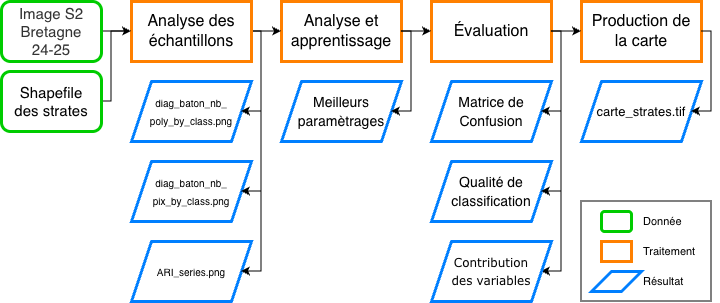

The diagram above was exported from draw.io. Its source (the exported page's mxGraphModel, read from the mxfile embedded in the PNG):
<mxGraphModel dx="811" dy="519" grid="1" gridSize="10" guides="1" tooltips="1" connect="1" arrows="1" fold="1" page="1" pageScale="1" pageWidth="827" pageHeight="1169" math="0" shadow="0">
  <root>
    <mxCell id="0" />
    <mxCell id="1" parent="0" />
    <mxCell id="2" parent="1" style="rounded=0;whiteSpace=wrap;html=1;align=center;verticalAlign=middle;fontFamily=Helvetica;fontSize=12;fontColor=light-dark(#FFFFFF,#FFFFFF);fillColor=none;strokeColor=#FF8000;strokeWidth=3;" value="&lt;font color=&quot;#000000&quot; style=&quot;font-size: 16px;&quot; face=&quot;Helvetica&quot;&gt;Production de&lt;/font&gt;&lt;div&gt;&lt;font color=&quot;#000000&quot; style=&quot;font-size: 16px;&quot; face=&quot;Helvetica&quot;&gt;la carte&lt;/font&gt;&lt;/div&gt;" vertex="1">
      <mxGeometry height="60" width="120" x="590" y="60" as="geometry" />
    </mxCell>
    <mxCell id="3" parent="1" style="rounded=0;whiteSpace=wrap;html=1;align=center;verticalAlign=middle;fontFamily=Helvetica;fontSize=12;fontColor=light-dark(#FFFFFF,#FFFFFF);fillColor=none;strokeColor=#FF8000;strokeWidth=3;" value="&lt;font style=&quot;color: rgb(0, 0, 0); font-size: 16px;&quot; face=&quot;Helvetica&quot;&gt;Évaluation&lt;/font&gt;" vertex="1">
      <mxGeometry height="60" width="120" x="440" y="60" as="geometry" />
    </mxCell>
    <mxCell id="4" parent="1" style="rounded=0;whiteSpace=wrap;html=1;align=center;verticalAlign=middle;fontFamily=Helvetica;fontSize=12;fontColor=light-dark(#FFFFFF,#FFFFFF);fillColor=none;strokeColor=#FF8000;strokeWidth=3;" value="&lt;font style=&quot;color: rgb(0, 0, 0); font-size: 16px;&quot; face=&quot;Helvetica&quot;&gt;Analyse et apprentissage&lt;/font&gt;" vertex="1">
      <mxGeometry height="60" width="120" x="290" y="60" as="geometry" />
    </mxCell>
    <mxCell id="5" parent="1" style="shape=parallelogram;perimeter=parallelogramPerimeter;whiteSpace=wrap;html=1;fixedSize=1;align=center;verticalAlign=middle;fontFamily=Helvetica;fontSize=12;fontColor=light-dark(#FFFFFF,#FFFFFF);fillColor=none;strokeColor=#007FFF;strokeWidth=3;" value="&lt;div style=&quot;line-height: 18px; white-space: pre;&quot;&gt;&lt;font color=&quot;#000000&quot; style=&quot;font-size: 14px;&quot; face=&quot;Helvetica&quot;&gt;Meilleurs&lt;/font&gt;&lt;/div&gt;&lt;div style=&quot;line-height: 18px; white-space: pre;&quot;&gt;&lt;font color=&quot;#000000&quot; style=&quot;font-size: 14px;&quot; face=&quot;Helvetica&quot;&gt;paramètrages&lt;/font&gt;&lt;/div&gt;" vertex="1">
      <mxGeometry height="60" width="120" x="290" y="140" as="geometry" />
    </mxCell>
    <mxCell id="6" parent="1" style="shape=parallelogram;perimeter=parallelogramPerimeter;whiteSpace=wrap;html=1;fixedSize=1;align=center;verticalAlign=middle;fontFamily=Helvetica;fontSize=12;fontColor=light-dark(#FFFFFF,#FFFFFF);fillColor=none;strokeColor=#007FFF;strokeWidth=3;" value="&lt;div style=&quot;line-height: 18px; white-space: pre;&quot;&gt;&lt;font color=&quot;#000000&quot; style=&quot;font-size: 14px;&quot;&gt;&lt;span style=&quot;background-color: rgb(255, 255, 255);&quot;&gt;Qualité de&lt;/span&gt;&lt;/font&gt;&lt;/div&gt;&lt;div style=&quot;line-height: 18px; white-space: pre;&quot;&gt;&lt;font color=&quot;#000000&quot; style=&quot;font-size: 14px;&quot;&gt;&lt;span style=&quot;background-color: rgb(255, 255, 255);&quot;&gt;classification&lt;/span&gt;&lt;/font&gt;&lt;/div&gt;" vertex="1">
      <mxGeometry height="60" width="120" x="440" y="220" as="geometry" />
    </mxCell>
    <mxCell id="7" parent="1" style="shape=parallelogram;perimeter=parallelogramPerimeter;whiteSpace=wrap;html=1;fixedSize=1;align=center;verticalAlign=middle;fontFamily=Helvetica;fontSize=12;fontColor=light-dark(#FFFFFF,#FFFFFF);fillColor=none;strokeColor=#007FFF;strokeWidth=3;" value="&lt;div style=&quot;line-height: 18px; white-space: pre;&quot;&gt;&lt;font style=&quot;color: rgb(0, 0, 0); font-size: 14px;&quot; face=&quot;Helvetica&quot;&gt;Matrice de&lt;/font&gt;&lt;/div&gt;&lt;div style=&quot;line-height: 18px; white-space: pre;&quot;&gt;&lt;font style=&quot;color: rgb(0, 0, 0); font-size: 14px;&quot; face=&quot;Helvetica&quot;&gt;Confusion&lt;/font&gt;&lt;/div&gt;" vertex="1">
      <mxGeometry height="60" width="120" x="440" y="140" as="geometry" />
    </mxCell>
    <mxCell id="8" parent="1" style="shape=parallelogram;perimeter=parallelogramPerimeter;whiteSpace=wrap;html=1;fixedSize=1;align=center;verticalAlign=middle;fontFamily=Helvetica;fontSize=12;fontColor=light-dark(#FFFFFF,#FFFFFF);fillColor=none;strokeColor=#007FFF;strokeWidth=3;" value="&lt;div style=&quot;line-height: 18px; white-space: pre;&quot;&gt;&lt;font color=&quot;#000000&quot; style=&quot;font-size: 13px;&quot; face=&quot;Helvetica&quot;&gt;&lt;span style=&quot;background-color: rgb(255, 255, 255);&quot;&gt;carte_strates.tif&lt;/span&gt;&lt;/font&gt;&lt;/div&gt;" vertex="1">
      <mxGeometry height="60" width="120" x="590" y="140" as="geometry" />
    </mxCell>
    <mxCell id="9" parent="1" style="shape=parallelogram;perimeter=parallelogramPerimeter;whiteSpace=wrap;html=1;fixedSize=1;align=center;verticalAlign=middle;fontFamily=Helvetica;fontSize=12;fontColor=light-dark(#FFFFFF,#FFFFFF);fillColor=none;strokeColor=#007FFF;strokeWidth=3;" value="&lt;div style=&quot;background-color: rgb(255, 255, 255); line-height: 18px; white-space: pre;&quot;&gt;&lt;div style=&quot;line-height: 18px;&quot;&gt;&lt;span&gt;&lt;font style=&quot;color: rgb(0, 0, 0); font-size: 10px;&quot; face=&quot;Helvetica&quot;&gt;ARI_series.png&lt;/font&gt;&lt;/span&gt;&lt;/div&gt;&lt;/div&gt;" vertex="1">
      <mxGeometry height="60" width="120" x="140" y="300" as="geometry" />
    </mxCell>
    <mxCell id="10" parent="1" style="shape=parallelogram;perimeter=parallelogramPerimeter;whiteSpace=wrap;html=1;fixedSize=1;align=center;verticalAlign=middle;fontFamily=Helvetica;fontSize=12;fontColor=light-dark(#FFFFFF,#FFFFFF);fillColor=none;strokeColor=#007FFF;strokeWidth=3;" value="&lt;div style=&quot;background-color: rgb(255, 255, 255); line-height: 18px; white-space: pre;&quot;&gt;&lt;span&gt;&lt;font style=&quot;color: rgb(0, 0, 0); font-size: 10px;&quot; face=&quot;Helvetica&quot;&gt;diag_baton_nb_&lt;/font&gt;&lt;/span&gt;&lt;/div&gt;&lt;div style=&quot;background-color: rgb(255, 255, 255); line-height: 18px; white-space: pre;&quot;&gt;&lt;span&gt;&lt;font style=&quot;color: rgb(0, 0, 0); font-size: 10px;&quot; face=&quot;Helvetica&quot;&gt;pix_by_class.png&lt;/font&gt;&lt;/span&gt;&lt;/div&gt;" vertex="1">
      <mxGeometry height="60" width="120" x="140" y="220" as="geometry" />
    </mxCell>
    <mxCell id="11" parent="1" style="shape=parallelogram;perimeter=parallelogramPerimeter;whiteSpace=wrap;html=1;fixedSize=1;align=center;verticalAlign=middle;fontFamily=Helvetica;fontSize=12;fontColor=light-dark(#FFFFFF,#FFFFFF);fillColor=none;strokeColor=#007FFF;strokeWidth=3;" value="&lt;div style=&quot;line-height: 18px; white-space: pre;&quot;&gt;&lt;font style=&quot;color: rgb(0, 0, 0); background-color: light-dark(#ffffff, var(--ge-dark-color, #121212)); font-size: 10px;&quot; face=&quot;Helvetica&quot;&gt;diag_baton_nb_&lt;/font&gt;&lt;/div&gt;&lt;div style=&quot;line-height: 18px; white-space: pre;&quot;&gt;&lt;font style=&quot;color: rgb(0, 0, 0); background-color: light-dark(#ffffff, var(--ge-dark-color, #121212)); font-size: 10px;&quot; face=&quot;Helvetica&quot;&gt;poly_by_class.png&lt;/font&gt;&lt;/div&gt;" vertex="1">
      <mxGeometry height="60" width="120" x="140" y="140" as="geometry" />
    </mxCell>
    <mxCell id="12" edge="1" parent="1" source="13" style="edgeStyle=orthogonalEdgeStyle;rounded=0;orthogonalLoop=1;jettySize=auto;html=1;exitX=1;exitY=0.5;exitDx=0;exitDy=0;entryX=0;entryY=0.5;entryDx=0;entryDy=0;" target="23">
      <mxGeometry relative="1" as="geometry" />
    </mxCell>
    <mxCell id="13" parent="1" style="rounded=1;whiteSpace=wrap;html=1;fillColor=none;fillStyle=auto;gradientColor=none;strokeColor=#00CC00;fontColor=light-dark(#000000,#FFFFFF);strokeWidth=3;" value="&lt;span style=&quot;color: rgb(51, 51, 51);&quot;&gt;&lt;font style=&quot;font-size: 15px;&quot; face=&quot;Helvetica&quot;&gt;Image S2 Bretagne&lt;/font&gt;&lt;/span&gt;&lt;div&gt;&lt;span style=&quot;color: light-dark(rgb(51, 51, 51), rgb(193, 193, 193)); background-color: transparent;&quot;&gt;&lt;font face=&quot;Helvetica&quot; style=&quot;font-size: 15px;&quot;&gt;24-25&lt;/font&gt;&lt;/span&gt;&lt;/div&gt;" vertex="1">
      <mxGeometry height="60" width="100" x="10" y="60" as="geometry" />
    </mxCell>
    <mxCell id="14" edge="1" parent="1" style="edgeStyle=orthogonalEdgeStyle;rounded=0;orthogonalLoop=1;jettySize=auto;html=1;exitX=1;exitY=0.5;exitDx=0;exitDy=0;entryX=1;entryY=0.5;entryDx=0;entryDy=0;" target="8">
      <mxGeometry relative="1" as="geometry">
        <Array as="points">
          <mxPoint x="720" y="90" />
          <mxPoint x="720" y="170" />
        </Array>
        <mxPoint x="710" y="90" as="sourcePoint" />
        <mxPoint x="695" y="170" as="targetPoint" />
      </mxGeometry>
    </mxCell>
    <mxCell id="15" edge="1" parent="1" style="edgeStyle=orthogonalEdgeStyle;rounded=0;orthogonalLoop=1;jettySize=auto;html=1;exitX=1;exitY=0.5;exitDx=0;exitDy=0;entryX=0;entryY=0.5;entryDx=0;entryDy=0;">
      <mxGeometry relative="1" as="geometry">
        <mxPoint x="410" y="90" as="sourcePoint" />
        <mxPoint x="440" y="90" as="targetPoint" />
      </mxGeometry>
    </mxCell>
    <mxCell id="16" edge="1" parent="1" style="edgeStyle=orthogonalEdgeStyle;rounded=0;orthogonalLoop=1;jettySize=auto;html=1;exitX=1;exitY=0.5;exitDx=0;exitDy=0;entryX=0;entryY=0.5;entryDx=0;entryDy=0;fontFamily=Helvetica;fontSize=12;fontColor=light-dark(#FFFFFF,#FFFFFF);">
      <mxGeometry relative="1" as="geometry">
        <mxPoint x="560" y="90" as="sourcePoint" />
        <mxPoint x="590" y="90" as="targetPoint" />
      </mxGeometry>
    </mxCell>
    <mxCell id="17" edge="1" parent="1" style="edgeStyle=orthogonalEdgeStyle;rounded=0;orthogonalLoop=1;jettySize=auto;html=1;exitX=1;exitY=0.5;exitDx=0;exitDy=0;entryX=1;entryY=0.5;entryDx=0;entryDy=0;" target="7">
      <mxGeometry relative="1" as="geometry">
        <Array as="points">
          <mxPoint x="570" y="90" />
          <mxPoint x="570" y="170" />
        </Array>
        <mxPoint x="560" y="90" as="sourcePoint" />
        <mxPoint x="545" y="170" as="targetPoint" />
      </mxGeometry>
    </mxCell>
    <mxCell id="18" edge="1" parent="1" style="edgeStyle=orthogonalEdgeStyle;rounded=0;orthogonalLoop=1;jettySize=auto;html=1;exitX=1;exitY=0.5;exitDx=0;exitDy=0;">
      <mxGeometry relative="1" as="geometry">
        <Array as="points">
          <mxPoint x="570" y="90" />
          <mxPoint x="570" y="250" />
        </Array>
        <mxPoint x="560" y="90" as="sourcePoint" />
        <mxPoint x="550" y="250" as="targetPoint" />
      </mxGeometry>
    </mxCell>
    <mxCell id="19" edge="1" parent="1" source="23" style="edgeStyle=orthogonalEdgeStyle;rounded=0;orthogonalLoop=1;jettySize=auto;html=1;exitX=1;exitY=0.5;exitDx=0;exitDy=0;entryX=0;entryY=0.5;entryDx=0;entryDy=0;">
      <mxGeometry relative="1" as="geometry">
        <mxPoint x="290" y="90" as="targetPoint" />
      </mxGeometry>
    </mxCell>
    <mxCell id="20" edge="1" parent="1" source="23" style="edgeStyle=orthogonalEdgeStyle;rounded=0;orthogonalLoop=1;jettySize=auto;html=1;exitX=1;exitY=0.5;exitDx=0;exitDy=0;">
      <mxGeometry relative="1" as="geometry">
        <Array as="points">
          <mxPoint x="270" y="90" />
          <mxPoint x="270" y="170" />
        </Array>
        <mxPoint x="250" y="170" as="targetPoint" />
      </mxGeometry>
    </mxCell>
    <mxCell id="21" edge="1" parent="1" source="23" style="edgeStyle=orthogonalEdgeStyle;rounded=0;orthogonalLoop=1;jettySize=auto;html=1;exitX=1;exitY=0.5;exitDx=0;exitDy=0;entryX=1;entryY=0.5;entryDx=0;entryDy=0;" target="10">
      <mxGeometry relative="1" as="geometry">
        <Array as="points">
          <mxPoint x="270" y="90" />
          <mxPoint x="270" y="250" />
        </Array>
        <mxPoint x="245" y="250" as="targetPoint" />
      </mxGeometry>
    </mxCell>
    <mxCell id="22" edge="1" parent="1" source="23" style="edgeStyle=orthogonalEdgeStyle;rounded=0;orthogonalLoop=1;jettySize=auto;html=1;exitX=1;exitY=0.5;exitDx=0;exitDy=0;entryX=1;entryY=0.5;entryDx=0;entryDy=0;" target="9">
      <mxGeometry relative="1" as="geometry">
        <Array as="points">
          <mxPoint x="270" y="90" />
          <mxPoint x="270" y="330" />
        </Array>
        <mxPoint x="280" y="340" as="targetPoint" />
      </mxGeometry>
    </mxCell>
    <mxCell id="23" parent="1" style="rounded=0;whiteSpace=wrap;html=1;align=center;verticalAlign=middle;fontFamily=Helvetica;fontSize=12;fontColor=light-dark(#FFFFFF,#FFFFFF);fillColor=none;strokeColor=#FF8000;strokeWidth=3;" value="&lt;font style=&quot;color: rgb(0, 0, 0); font-size: 16px;&quot; face=&quot;Helvetica&quot;&gt;Analyse des échantillons&lt;/font&gt;" vertex="1">
      <mxGeometry height="60" width="120" x="140" y="60" as="geometry" />
    </mxCell>
    <mxCell id="24" edge="1" parent="1" source="25" style="edgeStyle=orthogonalEdgeStyle;rounded=0;orthogonalLoop=1;jettySize=auto;html=1;exitX=1;exitY=0.5;exitDx=0;exitDy=0;entryX=0;entryY=0.5;entryDx=0;entryDy=0;" target="23">
      <mxGeometry relative="1" as="geometry">
        <Array as="points">
          <mxPoint x="120" y="160" />
          <mxPoint x="120" y="90" />
        </Array>
        <mxPoint x="120" y="90" as="targetPoint" />
      </mxGeometry>
    </mxCell>
    <mxCell id="25" parent="1" style="rounded=1;whiteSpace=wrap;html=1;fillColor=none;fillStyle=auto;gradientColor=none;strokeColor=#00CC00;fontColor=light-dark(#000000,#FFFFFF);strokeWidth=3;" value="&lt;font style=&quot;font-size: 15px;&quot; face=&quot;Helvetica&quot;&gt;Shapefile&lt;/font&gt;&lt;div&gt;&lt;font style=&quot;font-size: 15px;&quot; face=&quot;Helvetica&quot;&gt;des strates&lt;/font&gt;&lt;/div&gt;" vertex="1">
      <mxGeometry height="60" width="100" x="10" y="130" as="geometry" />
    </mxCell>
    <mxCell id="26" edge="1" parent="1" source="4" style="edgeStyle=orthogonalEdgeStyle;rounded=0;orthogonalLoop=1;jettySize=auto;html=1;exitX=1;exitY=0.5;exitDx=0;exitDy=0;entryX=1;entryY=0.5;entryDx=0;entryDy=0;" target="5">
      <mxGeometry relative="1" as="geometry">
        <Array as="points">
          <mxPoint x="420" y="90" />
          <mxPoint x="420" y="170" />
        </Array>
      </mxGeometry>
    </mxCell>
    <mxCell id="27" edge="1" parent="1" source="3" style="edgeStyle=orthogonalEdgeStyle;rounded=0;orthogonalLoop=1;jettySize=auto;html=1;exitX=1;exitY=0.5;exitDx=0;exitDy=0;entryX=1;entryY=0.5;entryDx=0;entryDy=0;" target="28">
      <mxGeometry relative="1" as="geometry">
        <Array as="points">
          <mxPoint x="570" y="90" />
          <mxPoint x="570" y="330" />
        </Array>
      </mxGeometry>
    </mxCell>
    <mxCell id="28" parent="1" style="shape=parallelogram;perimeter=parallelogramPerimeter;whiteSpace=wrap;html=1;fixedSize=1;align=center;verticalAlign=middle;fontFamily=Helvetica;fontSize=12;fontColor=light-dark(#FFFFFF,#FFFFFF);fillColor=none;strokeColor=#007FFF;strokeWidth=3;" value="&lt;div style=&quot;line-height: 18px; white-space: pre;&quot;&gt;&lt;font color=&quot;#000000&quot; face=&quot;Verdana&quot;&gt;&lt;span style=&quot;background-color: rgb(255, 255, 255);&quot;&gt;Contribution&lt;/span&gt;&lt;/font&gt;&lt;/div&gt;&lt;div style=&quot;line-height: 18px; white-space: pre;&quot;&gt;&lt;font color=&quot;#000000&quot; face=&quot;Verdana&quot;&gt;&lt;span style=&quot;background-color: rgb(255, 255, 255);&quot;&gt;des variables&lt;/span&gt;&lt;/font&gt;&lt;/div&gt;" vertex="1">
      <mxGeometry height="60" width="120" x="440" y="300" as="geometry" />
    </mxCell>
    <mxCell id="29" parent="1" style="rounded=1;whiteSpace=wrap;html=1;fillColor=none;fillStyle=auto;gradientColor=none;strokeColor=#00CC00;fontColor=light-dark(#000000,#FFFFFF);strokeWidth=3;" value="" vertex="1">
      <mxGeometry height="20" width="30" x="610" y="270" as="geometry" />
    </mxCell>
    <mxCell id="30" parent="1" style="rounded=0;whiteSpace=wrap;html=1;align=center;verticalAlign=middle;fontFamily=Helvetica;fontSize=12;fontColor=light-dark(#FFFFFF,#FFFFFF);fillColor=none;strokeColor=#FF8000;strokeWidth=3;" value="" vertex="1">
      <mxGeometry height="20" width="30" x="610" y="300" as="geometry" />
    </mxCell>
    <mxCell id="31" parent="1" style="shape=parallelogram;perimeter=parallelogramPerimeter;whiteSpace=wrap;html=1;fixedSize=1;align=center;verticalAlign=middle;fontFamily=Helvetica;fontSize=12;fontColor=light-dark(#FFFFFF,#FFFFFF);fillColor=none;strokeColor=#007FFF;strokeWidth=3;" value="&lt;div style=&quot;line-height: 18px; white-space: pre;&quot;&gt;&lt;br&gt;&lt;/div&gt;" vertex="1">
      <mxGeometry height="20" width="50" x="600" y="330" as="geometry" />
    </mxCell>
    <mxCell id="32" parent="1" style="rounded=0;whiteSpace=wrap;html=1;fillColor=none;" value="" vertex="1">
      <mxGeometry height="100" width="130" x="590" y="260" as="geometry" />
    </mxCell>
    <mxCell id="33" parent="1" style="text;html=1;whiteSpace=wrap;strokeColor=none;fillColor=none;align=left;verticalAlign=middle;rounded=0;" value="&lt;font style=&quot;font-size: 11px;&quot; face=&quot;Helvetica&quot;&gt;Donnée&lt;/font&gt;" vertex="1">
      <mxGeometry height="30" width="60" x="650" y="265" as="geometry" />
    </mxCell>
    <mxCell id="34" parent="1" style="text;html=1;whiteSpace=wrap;strokeColor=none;fillColor=none;align=left;verticalAlign=middle;rounded=0;" value="&lt;font style=&quot;font-size: 11px;&quot; face=&quot;Helvetica&quot;&gt;Résultat&lt;/font&gt;" vertex="1">
      <mxGeometry height="30" width="60" x="650" y="325" as="geometry" />
    </mxCell>
    <mxCell id="35" parent="1" style="text;html=1;whiteSpace=wrap;strokeColor=none;fillColor=none;align=left;verticalAlign=middle;rounded=0;" value="&lt;font style=&quot;font-size: 11px;&quot; face=&quot;Helvetica&quot;&gt;Traitement&lt;/font&gt;" vertex="1">
      <mxGeometry height="30" width="60" x="650" y="295" as="geometry" />
    </mxCell>
  </root>
</mxGraphModel>